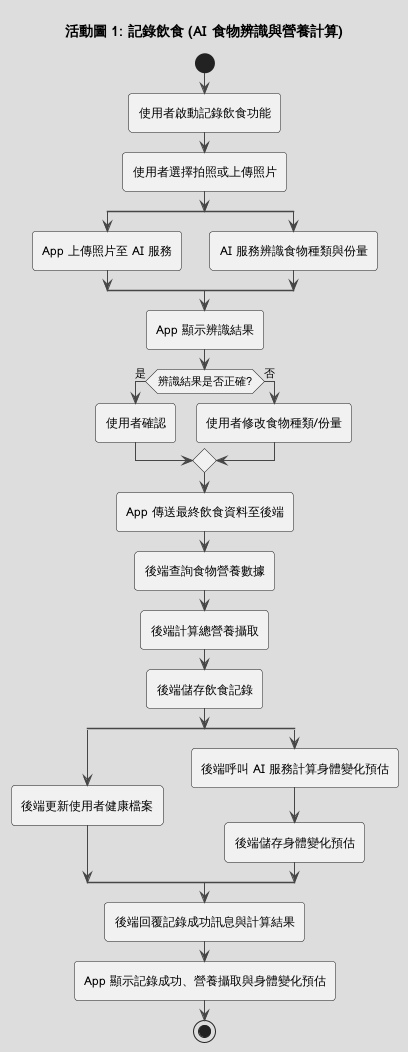

The diagram above was rendered by PlantUML. Its source (embedded in the PNG):
@startuml
!theme toy

title 活動圖 1: 記錄飲食 (AI 食物辨識與營養計算)

start

:使用者啟動記錄飲食功能;
:使用者選擇拍照或上傳照片;

split
:App 上傳照片至 AI 服務;
split again
:AI 服務辨識食物種類與份量;
split end

:App 顯示辨識結果;
if (辨識結果是否正確?) then (是)
  :使用者確認;
else (否)
  :使用者修改食物種類/份量;
endif

:App 傳送最終飲食資料至後端;
:後端查詢食物營養數據;
:後端計算總營養攝取;
:後端儲存飲食記錄;

split
:後端更新使用者健康檔案;
split again
:後端呼叫 AI 服務計算身體變化預估;
:後端儲存身體變化預估;
split end

:後端回覆記錄成功訊息與計算結果;
:App 顯示記錄成功、營養攝取與身體變化預估;

stop
@enduml